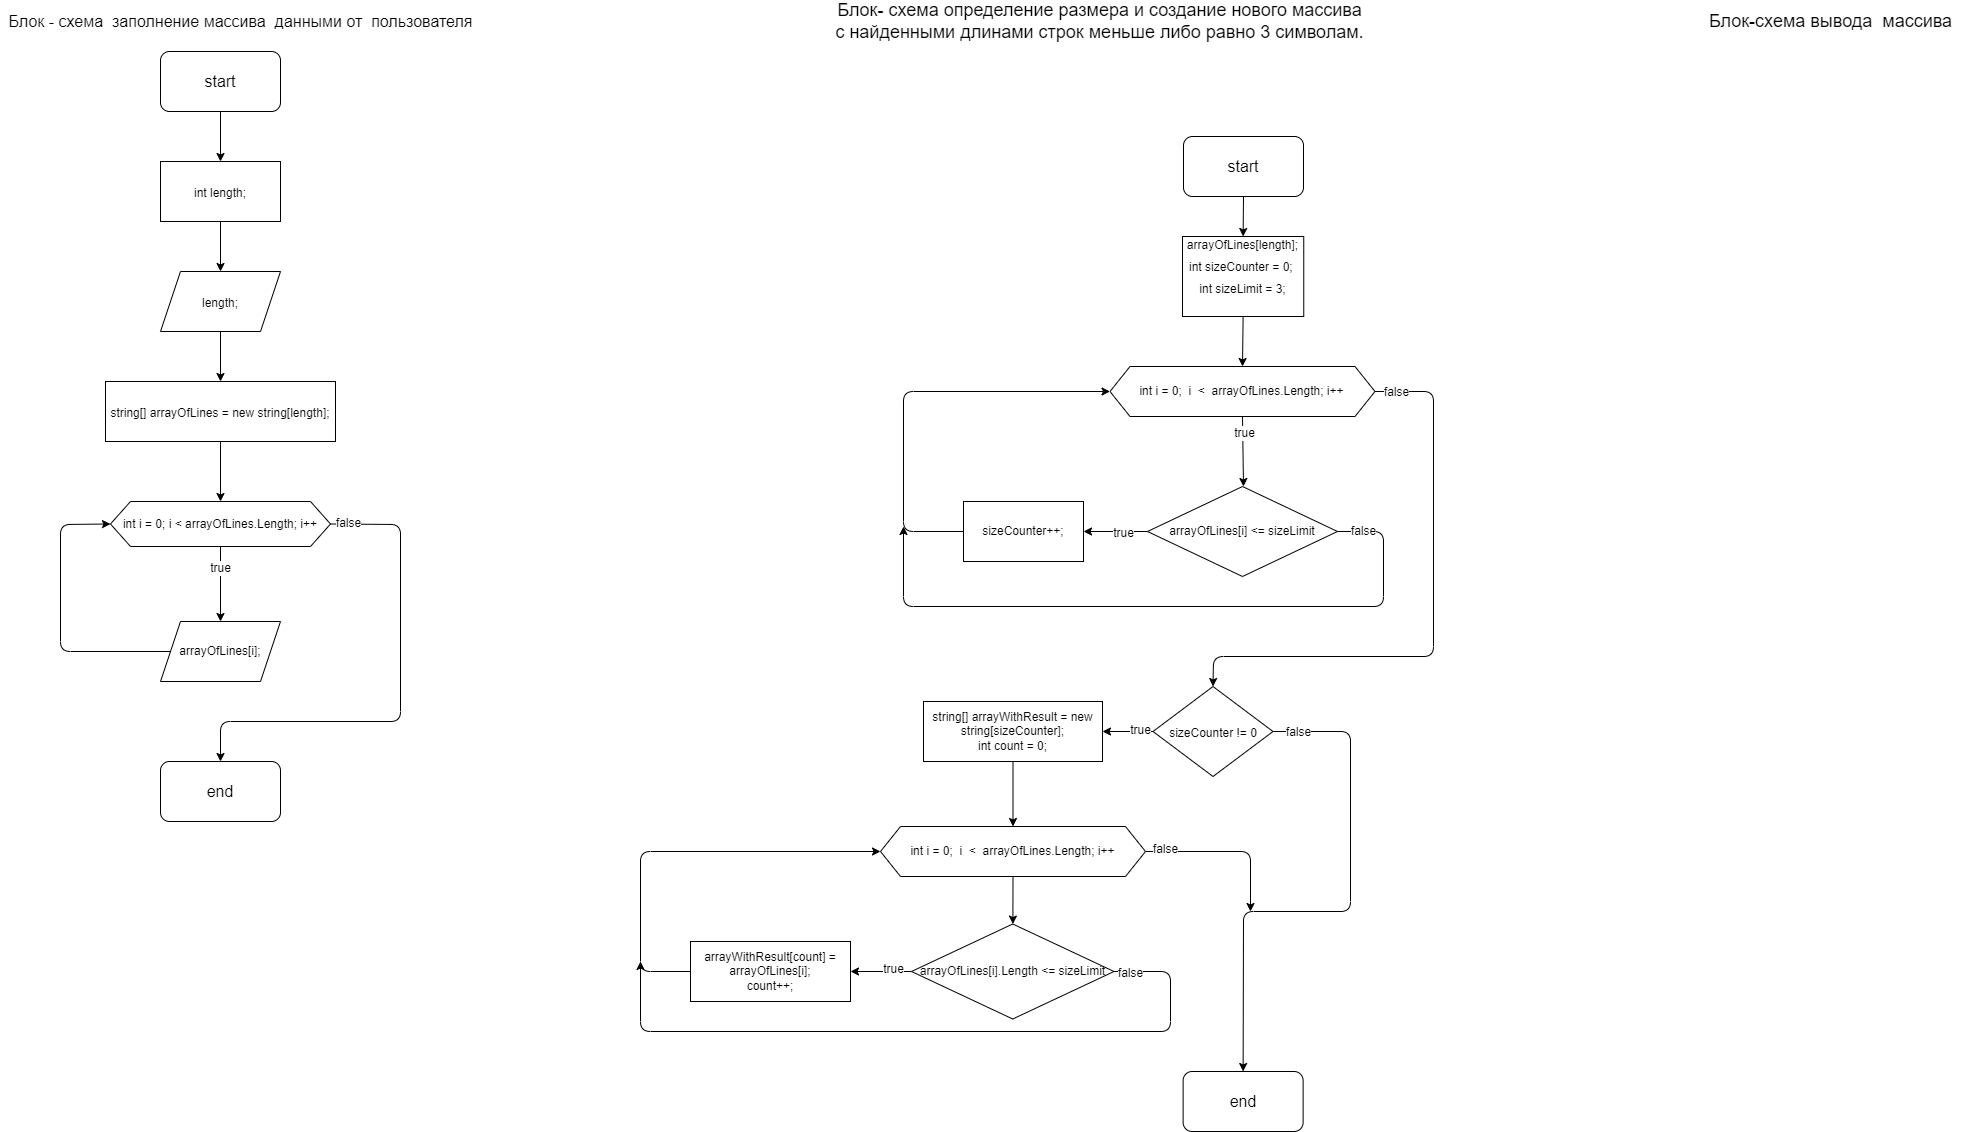

The diagram above was exported from draw.io. Its source (the exported page's mxGraphModel, read from the mxfile embedded in the PNG):
<mxGraphModel dx="1337" dy="310" grid="1" gridSize="10" guides="1" tooltips="1" connect="1" arrows="1" fold="1" page="1" pageScale="1" pageWidth="827" pageHeight="1169" math="0" shadow="0">
  <root>
    <mxCell id="0" />
    <mxCell id="1" parent="0" />
    <mxCell id="7" style="edgeStyle=none;html=1;exitX=0.5;exitY=1;exitDx=0;exitDy=0;entryX=0.5;entryY=0;entryDx=0;entryDy=0;fontSize=12;" edge="1" parent="1" source="2" target="4">
      <mxGeometry relative="1" as="geometry" />
    </mxCell>
    <mxCell id="2" value="&lt;font size=&quot;3&quot;&gt;start&lt;/font&gt;" style="rounded=1;whiteSpace=wrap;html=1;" vertex="1" parent="1">
      <mxGeometry x="483" y="145" width="120" height="60" as="geometry" />
    </mxCell>
    <mxCell id="3" value="&lt;font size=&quot;3&quot;&gt;end&lt;/font&gt;" style="rounded=1;whiteSpace=wrap;html=1;" vertex="1" parent="1">
      <mxGeometry x="482.63" y="1080" width="120" height="60" as="geometry" />
    </mxCell>
    <mxCell id="23" style="edgeStyle=none;html=1;exitX=0.5;exitY=1;exitDx=0;exitDy=0;entryX=0.5;entryY=0;entryDx=0;entryDy=0;fontSize=12;" edge="1" parent="1" source="4" target="22">
      <mxGeometry relative="1" as="geometry" />
    </mxCell>
    <mxCell id="4" value="&lt;font style=&quot;font-size: 12px&quot;&gt;arrayOfLines[length];&lt;br&gt;int sizeCounter = 0;&amp;nbsp;&lt;br&gt;int sizeLimit = 3;&lt;br&gt;&lt;br&gt;&lt;/font&gt;" style="rounded=0;whiteSpace=wrap;html=1;fontSize=18;" vertex="1" parent="1">
      <mxGeometry x="482" y="245" width="121.25" height="80" as="geometry" />
    </mxCell>
    <mxCell id="25" style="edgeStyle=none;html=1;exitX=0.5;exitY=1;exitDx=0;exitDy=0;entryX=0.5;entryY=0;entryDx=0;entryDy=0;fontSize=12;" edge="1" parent="1" source="22">
      <mxGeometry relative="1" as="geometry">
        <mxPoint x="542.9949999999999" y="495" as="targetPoint" />
      </mxGeometry>
    </mxCell>
    <mxCell id="26" value="true" style="edgeLabel;html=1;align=center;verticalAlign=middle;resizable=0;points=[];fontSize=12;" vertex="1" connectable="0" parent="25">
      <mxGeometry x="-0.5702" y="1" relative="1" as="geometry">
        <mxPoint y="1" as="offset" />
      </mxGeometry>
    </mxCell>
    <mxCell id="37" style="edgeStyle=none;html=1;exitX=1;exitY=0.5;exitDx=0;exitDy=0;fontSize=12;entryX=0.5;entryY=0;entryDx=0;entryDy=0;" edge="1" parent="1" source="22" target="57">
      <mxGeometry relative="1" as="geometry">
        <mxPoint x="513" y="695" as="targetPoint" />
        <Array as="points">
          <mxPoint x="733" y="400" />
          <mxPoint x="733" y="665" />
          <mxPoint x="513" y="665" />
        </Array>
      </mxGeometry>
    </mxCell>
    <mxCell id="38" value="false" style="edgeLabel;html=1;align=center;verticalAlign=middle;resizable=0;points=[];fontSize=12;" vertex="1" connectable="0" parent="37">
      <mxGeometry x="-0.9278" y="-1" relative="1" as="geometry">
        <mxPoint as="offset" />
      </mxGeometry>
    </mxCell>
    <mxCell id="22" value="int i = 0;&amp;nbsp; i&amp;nbsp; &amp;lt;&amp;nbsp; arrayOfLines.Length; i++" style="shape=hexagon;perimeter=hexagonPerimeter2;whiteSpace=wrap;html=1;fixedSize=1;fontSize=12;" vertex="1" parent="1">
      <mxGeometry x="409.5" y="375" width="265" height="50" as="geometry" />
    </mxCell>
    <mxCell id="31" style="edgeStyle=none;html=1;exitX=0;exitY=0.5;exitDx=0;exitDy=0;entryX=1;entryY=0.5;entryDx=0;entryDy=0;fontSize=12;" edge="1" parent="1" source="27" target="28">
      <mxGeometry relative="1" as="geometry" />
    </mxCell>
    <mxCell id="32" value="true" style="edgeLabel;html=1;align=center;verticalAlign=middle;resizable=0;points=[];fontSize=12;" vertex="1" connectable="0" parent="31">
      <mxGeometry x="-0.2295" y="2" relative="1" as="geometry">
        <mxPoint as="offset" />
      </mxGeometry>
    </mxCell>
    <mxCell id="34" style="edgeStyle=none;html=1;exitX=1;exitY=0.5;exitDx=0;exitDy=0;fontSize=12;" edge="1" parent="1" source="27">
      <mxGeometry relative="1" as="geometry">
        <mxPoint x="203" y="535" as="targetPoint" />
        <Array as="points">
          <mxPoint x="683" y="540" />
          <mxPoint x="683" y="615" />
          <mxPoint x="203" y="615" />
        </Array>
      </mxGeometry>
    </mxCell>
    <mxCell id="35" value="false" style="edgeLabel;html=1;align=center;verticalAlign=middle;resizable=0;points=[];fontSize=12;" vertex="1" connectable="0" parent="34">
      <mxGeometry x="-0.9608" relative="1" as="geometry">
        <mxPoint x="13" as="offset" />
      </mxGeometry>
    </mxCell>
    <mxCell id="27" value="arrayOfLines[i] &amp;lt;= sizeLimit" style="rhombus;whiteSpace=wrap;html=1;fontSize=12;" vertex="1" parent="1">
      <mxGeometry x="447" y="495" width="190" height="90" as="geometry" />
    </mxCell>
    <mxCell id="33" style="edgeStyle=none;html=1;exitX=0;exitY=0.5;exitDx=0;exitDy=0;entryX=0;entryY=0.5;entryDx=0;entryDy=0;fontSize=12;" edge="1" parent="1" source="28" target="22">
      <mxGeometry relative="1" as="geometry">
        <Array as="points">
          <mxPoint x="203" y="540" />
          <mxPoint x="203" y="400" />
        </Array>
      </mxGeometry>
    </mxCell>
    <mxCell id="28" value="sizeCounter++;" style="rounded=0;whiteSpace=wrap;html=1;fontSize=12;" vertex="1" parent="1">
      <mxGeometry x="263" y="510" width="120" height="60" as="geometry" />
    </mxCell>
    <mxCell id="62" style="edgeStyle=none;html=1;exitX=0.5;exitY=1;exitDx=0;exitDy=0;entryX=0.5;entryY=0;entryDx=0;entryDy=0;fontSize=12;" edge="1" parent="1" source="36" target="61">
      <mxGeometry relative="1" as="geometry" />
    </mxCell>
    <mxCell id="36" value="string[] arrayWithResult = new string[sizeCounter];&lt;br&gt;int count = 0;" style="rounded=0;whiteSpace=wrap;html=1;fontSize=12;" vertex="1" parent="1">
      <mxGeometry x="223" y="710" width="179" height="60" as="geometry" />
    </mxCell>
    <mxCell id="39" value="&lt;font size=&quot;3&quot;&gt;Блок - схема&amp;nbsp; заполнение массива&amp;nbsp; данными от&amp;nbsp; пользователя&lt;/font&gt;" style="text;html=1;align=center;verticalAlign=middle;resizable=0;points=[];autosize=1;strokeColor=none;fillColor=none;fontSize=12;" vertex="1" parent="1">
      <mxGeometry x="-700" y="20" width="480" height="20" as="geometry" />
    </mxCell>
    <mxCell id="43" style="edgeStyle=none;html=1;exitX=0.5;exitY=1;exitDx=0;exitDy=0;entryX=0.5;entryY=0;entryDx=0;entryDy=0;fontSize=18;" edge="1" parent="1" source="40" target="42">
      <mxGeometry relative="1" as="geometry" />
    </mxCell>
    <mxCell id="40" value="&lt;font size=&quot;3&quot;&gt;start&lt;/font&gt;" style="rounded=1;whiteSpace=wrap;html=1;" vertex="1" parent="1">
      <mxGeometry x="-540" y="60" width="120" height="60" as="geometry" />
    </mxCell>
    <mxCell id="41" value="&lt;font size=&quot;3&quot;&gt;end&lt;/font&gt;" style="rounded=1;whiteSpace=wrap;html=1;" vertex="1" parent="1">
      <mxGeometry x="-540" y="770" width="120" height="60" as="geometry" />
    </mxCell>
    <mxCell id="45" style="edgeStyle=none;html=1;exitX=0.5;exitY=1;exitDx=0;exitDy=0;entryX=0.5;entryY=0;entryDx=0;entryDy=0;fontSize=18;" edge="1" parent="1" source="42" target="44">
      <mxGeometry relative="1" as="geometry" />
    </mxCell>
    <mxCell id="42" value="&lt;font style=&quot;font-size: 12px&quot;&gt;int length;&lt;/font&gt;" style="rounded=0;whiteSpace=wrap;html=1;fontSize=18;" vertex="1" parent="1">
      <mxGeometry x="-540" y="170" width="120" height="60" as="geometry" />
    </mxCell>
    <mxCell id="47" style="edgeStyle=none;html=1;exitX=0.5;exitY=1;exitDx=0;exitDy=0;entryX=0.5;entryY=0;entryDx=0;entryDy=0;fontSize=12;" edge="1" parent="1" source="44" target="46">
      <mxGeometry relative="1" as="geometry" />
    </mxCell>
    <mxCell id="44" value="&lt;font style=&quot;font-size: 12px&quot;&gt;length;&lt;/font&gt;" style="shape=parallelogram;perimeter=parallelogramPerimeter;whiteSpace=wrap;html=1;fixedSize=1;fontSize=18;" vertex="1" parent="1">
      <mxGeometry x="-540" y="280" width="120" height="60" as="geometry" />
    </mxCell>
    <mxCell id="49" style="edgeStyle=none;html=1;exitX=0.5;exitY=1;exitDx=0;exitDy=0;entryX=0.5;entryY=0;entryDx=0;entryDy=0;fontSize=12;" edge="1" parent="1" source="46" target="48">
      <mxGeometry relative="1" as="geometry" />
    </mxCell>
    <mxCell id="46" value="&lt;font style=&quot;font-size: 12px&quot;&gt;string[] arrayOfLines = new string[length];&lt;/font&gt;" style="rounded=0;whiteSpace=wrap;html=1;fontSize=18;" vertex="1" parent="1">
      <mxGeometry x="-595" y="390" width="230" height="60" as="geometry" />
    </mxCell>
    <mxCell id="51" style="edgeStyle=none;html=1;exitX=0.5;exitY=1;exitDx=0;exitDy=0;entryX=0.5;entryY=0;entryDx=0;entryDy=0;fontSize=12;" edge="1" parent="1" source="48" target="50">
      <mxGeometry relative="1" as="geometry" />
    </mxCell>
    <mxCell id="52" value="true" style="edgeLabel;html=1;align=center;verticalAlign=middle;resizable=0;points=[];fontSize=12;" vertex="1" connectable="0" parent="51">
      <mxGeometry x="-0.4133" relative="1" as="geometry">
        <mxPoint as="offset" />
      </mxGeometry>
    </mxCell>
    <mxCell id="54" style="edgeStyle=none;html=1;exitX=1;exitY=0.5;exitDx=0;exitDy=0;entryX=0.5;entryY=0;entryDx=0;entryDy=0;fontSize=12;" edge="1" parent="1" source="48" target="41">
      <mxGeometry relative="1" as="geometry">
        <Array as="points">
          <mxPoint x="-300" y="533" />
          <mxPoint x="-300" y="730" />
          <mxPoint x="-480" y="730" />
        </Array>
      </mxGeometry>
    </mxCell>
    <mxCell id="55" value="false" style="edgeLabel;html=1;align=center;verticalAlign=middle;resizable=0;points=[];fontSize=12;" vertex="1" connectable="0" parent="54">
      <mxGeometry x="-0.926" y="1" relative="1" as="geometry">
        <mxPoint as="offset" />
      </mxGeometry>
    </mxCell>
    <mxCell id="48" value="int i = 0; i &amp;lt; arrayOfLines.Length; i++" style="shape=hexagon;perimeter=hexagonPerimeter2;whiteSpace=wrap;html=1;fixedSize=1;fontSize=12;" vertex="1" parent="1">
      <mxGeometry x="-590" y="510" width="220" height="45" as="geometry" />
    </mxCell>
    <mxCell id="53" style="edgeStyle=none;html=1;exitX=0;exitY=0.5;exitDx=0;exitDy=0;entryX=0;entryY=0.5;entryDx=0;entryDy=0;fontSize=12;" edge="1" parent="1" source="50" target="48">
      <mxGeometry relative="1" as="geometry">
        <Array as="points">
          <mxPoint x="-640" y="660" />
          <mxPoint x="-640" y="533" />
        </Array>
      </mxGeometry>
    </mxCell>
    <mxCell id="50" value="arrayOfLines[i];" style="shape=parallelogram;perimeter=parallelogramPerimeter;whiteSpace=wrap;html=1;fixedSize=1;fontSize=12;" vertex="1" parent="1">
      <mxGeometry x="-540" y="630" width="120" height="60" as="geometry" />
    </mxCell>
    <mxCell id="56" value="&lt;span style=&quot;font-size: 18px&quot;&gt;Блок- схема определение размера и создание нового массива&lt;br&gt;с найденными длинами строк меньше либо равно 3 символам.&lt;br&gt;&lt;/span&gt;" style="text;html=1;align=center;verticalAlign=middle;resizable=0;points=[];autosize=1;strokeColor=none;fillColor=none;fontSize=12;" vertex="1" parent="1">
      <mxGeometry x="129" y="10" width="540" height="40" as="geometry" />
    </mxCell>
    <mxCell id="59" style="edgeStyle=none;html=1;exitX=0;exitY=0.5;exitDx=0;exitDy=0;fontSize=12;" edge="1" parent="1" source="57" target="36">
      <mxGeometry relative="1" as="geometry" />
    </mxCell>
    <mxCell id="60" value="true" style="edgeLabel;html=1;align=center;verticalAlign=middle;resizable=0;points=[];fontSize=12;" vertex="1" connectable="0" parent="59">
      <mxGeometry x="-0.5116" y="-1" relative="1" as="geometry">
        <mxPoint as="offset" />
      </mxGeometry>
    </mxCell>
    <mxCell id="73" style="edgeStyle=none;html=1;exitX=1;exitY=0.5;exitDx=0;exitDy=0;entryX=0.5;entryY=0;entryDx=0;entryDy=0;fontSize=12;" edge="1" parent="1" source="57" target="3">
      <mxGeometry relative="1" as="geometry">
        <Array as="points">
          <mxPoint x="650" y="740" />
          <mxPoint x="650" y="920" />
          <mxPoint x="543" y="920" />
        </Array>
      </mxGeometry>
    </mxCell>
    <mxCell id="76" value="false" style="edgeLabel;html=1;align=center;verticalAlign=middle;resizable=0;points=[];fontSize=12;" vertex="1" connectable="0" parent="73">
      <mxGeometry x="-0.9036" y="-1" relative="1" as="geometry">
        <mxPoint as="offset" />
      </mxGeometry>
    </mxCell>
    <mxCell id="57" value="&lt;font style=&quot;font-size: 12px&quot;&gt;sizeCounter != 0&lt;/font&gt;" style="rhombus;whiteSpace=wrap;html=1;fontSize=18;" vertex="1" parent="1">
      <mxGeometry x="452.5" y="695" width="120" height="90" as="geometry" />
    </mxCell>
    <mxCell id="64" style="edgeStyle=none;html=1;exitX=0.5;exitY=1;exitDx=0;exitDy=0;fontSize=12;" edge="1" parent="1" source="61" target="63">
      <mxGeometry relative="1" as="geometry" />
    </mxCell>
    <mxCell id="74" style="edgeStyle=none;html=1;fontSize=12;" edge="1" parent="1" source="61">
      <mxGeometry relative="1" as="geometry">
        <mxPoint x="550" y="920" as="targetPoint" />
        <Array as="points">
          <mxPoint x="550" y="860" />
        </Array>
      </mxGeometry>
    </mxCell>
    <mxCell id="75" value="false" style="edgeLabel;html=1;align=center;verticalAlign=middle;resizable=0;points=[];fontSize=12;" vertex="1" connectable="0" parent="74">
      <mxGeometry x="-0.7551" y="2" relative="1" as="geometry">
        <mxPoint as="offset" />
      </mxGeometry>
    </mxCell>
    <mxCell id="61" value="int i = 0;&amp;nbsp; i&amp;nbsp; &amp;lt;&amp;nbsp; arrayOfLines.Length; i++" style="shape=hexagon;perimeter=hexagonPerimeter2;whiteSpace=wrap;html=1;fixedSize=1;fontSize=12;" vertex="1" parent="1">
      <mxGeometry x="180" y="835" width="265" height="50" as="geometry" />
    </mxCell>
    <mxCell id="66" style="edgeStyle=none;html=1;exitX=0;exitY=0.5;exitDx=0;exitDy=0;entryX=1;entryY=0.5;entryDx=0;entryDy=0;fontSize=12;" edge="1" parent="1" source="63" target="65">
      <mxGeometry relative="1" as="geometry" />
    </mxCell>
    <mxCell id="67" value="true" style="edgeLabel;html=1;align=center;verticalAlign=middle;resizable=0;points=[];fontSize=12;" vertex="1" connectable="0" parent="66">
      <mxGeometry x="-0.3826" y="-2" relative="1" as="geometry">
        <mxPoint as="offset" />
      </mxGeometry>
    </mxCell>
    <mxCell id="71" style="edgeStyle=none;html=1;exitX=1;exitY=0.5;exitDx=0;exitDy=0;fontSize=12;" edge="1" parent="1" source="63">
      <mxGeometry relative="1" as="geometry">
        <mxPoint x="-60" y="970" as="targetPoint" />
        <Array as="points">
          <mxPoint x="470" y="980" />
          <mxPoint x="470" y="1040" />
          <mxPoint x="-60" y="1040" />
        </Array>
      </mxGeometry>
    </mxCell>
    <mxCell id="72" value="false" style="edgeLabel;html=1;align=center;verticalAlign=middle;resizable=0;points=[];fontSize=12;" vertex="1" connectable="0" parent="71">
      <mxGeometry x="-0.953" y="-2" relative="1" as="geometry">
        <mxPoint as="offset" />
      </mxGeometry>
    </mxCell>
    <mxCell id="63" value="arrayOfLines[i].Length &amp;lt;= sizeLimit" style="rhombus;whiteSpace=wrap;html=1;fontSize=12;" vertex="1" parent="1">
      <mxGeometry x="211" y="932.5" width="202.5" height="95" as="geometry" />
    </mxCell>
    <mxCell id="70" style="edgeStyle=none;html=1;exitX=0;exitY=0.5;exitDx=0;exitDy=0;entryX=0;entryY=0.5;entryDx=0;entryDy=0;fontSize=12;" edge="1" parent="1" source="65" target="61">
      <mxGeometry relative="1" as="geometry">
        <Array as="points">
          <mxPoint x="-60" y="980" />
          <mxPoint x="-60" y="860" />
        </Array>
      </mxGeometry>
    </mxCell>
    <mxCell id="65" value="arrayWithResult[count] = arrayOfLines[i];&lt;br&gt;count++;" style="rounded=0;whiteSpace=wrap;html=1;fontSize=12;" vertex="1" parent="1">
      <mxGeometry x="-10" y="950" width="160" height="60" as="geometry" />
    </mxCell>
    <mxCell id="77" value="&lt;font style=&quot;font-size: 18px&quot;&gt;Блок-схема вывода&amp;nbsp; массива&lt;/font&gt;" style="text;html=1;align=center;verticalAlign=middle;resizable=0;points=[];autosize=1;strokeColor=none;fillColor=none;fontSize=12;" vertex="1" parent="1">
      <mxGeometry x="1000" y="20" width="260" height="20" as="geometry" />
    </mxCell>
  </root>
</mxGraphModel>